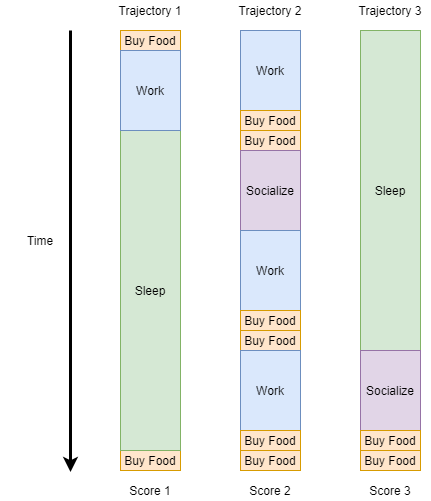

The diagram above was exported from draw.io. Its source (the exported page's mxGraphModel, read from the mxfile embedded in the PNG):
<mxGraphModel dx="1038" dy="585" grid="1" gridSize="10" guides="1" tooltips="1" connect="1" arrows="1" fold="1" page="1" pageScale="1" pageWidth="850" pageHeight="1100" math="0" shadow="0">
  <root>
    <mxCell id="0" />
    <mxCell id="1" parent="0" />
    <mxCell id="2" value="Buy Food" style="rounded=0;whiteSpace=wrap;html=1;fillColor=#ffe6cc;strokeColor=#d79b00;" vertex="1" parent="1">
      <mxGeometry x="490" y="1060" width="60" height="20" as="geometry" />
    </mxCell>
    <mxCell id="3" value="Buy Food" style="rounded=0;whiteSpace=wrap;html=1;fillColor=#ffe6cc;strokeColor=#d79b00;" vertex="1" parent="1">
      <mxGeometry x="490" y="640" width="60" height="20" as="geometry" />
    </mxCell>
    <mxCell id="4" value="Buy Food" style="rounded=0;whiteSpace=wrap;html=1;fillColor=#ffe6cc;strokeColor=#d79b00;" vertex="1" parent="1">
      <mxGeometry x="610" y="740" width="60" height="20" as="geometry" />
    </mxCell>
    <mxCell id="5" value="Sleep" style="rounded=0;whiteSpace=wrap;html=1;fillColor=#d5e8d4;strokeColor=#82b366;" vertex="1" parent="1">
      <mxGeometry x="490" y="740" width="60" height="320" as="geometry" />
    </mxCell>
    <mxCell id="6" value="Work" style="rounded=0;whiteSpace=wrap;html=1;fillColor=#dae8fc;strokeColor=#6c8ebf;" vertex="1" parent="1">
      <mxGeometry x="490" y="660" width="60" height="80" as="geometry" />
    </mxCell>
    <mxCell id="7" value="Work" style="rounded=0;whiteSpace=wrap;html=1;fillColor=#dae8fc;strokeColor=#6c8ebf;" vertex="1" parent="1">
      <mxGeometry x="610" y="640" width="60" height="80" as="geometry" />
    </mxCell>
    <mxCell id="8" value="Buy Food" style="rounded=0;whiteSpace=wrap;html=1;fillColor=#ffe6cc;strokeColor=#d79b00;" vertex="1" parent="1">
      <mxGeometry x="610" y="720" width="60" height="20" as="geometry" />
    </mxCell>
    <mxCell id="9" value="Socialize" style="rounded=0;whiteSpace=wrap;html=1;fillColor=#e1d5e7;strokeColor=#9673a6;" vertex="1" parent="1">
      <mxGeometry x="610" y="760" width="60" height="80" as="geometry" />
    </mxCell>
    <mxCell id="10" value="Work" style="rounded=0;whiteSpace=wrap;html=1;fillColor=#dae8fc;strokeColor=#6c8ebf;" vertex="1" parent="1">
      <mxGeometry x="610" y="840" width="60" height="80" as="geometry" />
    </mxCell>
    <mxCell id="11" value="Buy Food" style="rounded=0;whiteSpace=wrap;html=1;fillColor=#ffe6cc;strokeColor=#d79b00;" vertex="1" parent="1">
      <mxGeometry x="610" y="920" width="60" height="20" as="geometry" />
    </mxCell>
    <mxCell id="12" value="Buy Food" style="rounded=0;whiteSpace=wrap;html=1;fillColor=#ffe6cc;strokeColor=#d79b00;" vertex="1" parent="1">
      <mxGeometry x="610" y="940" width="60" height="20" as="geometry" />
    </mxCell>
    <mxCell id="13" value="Work" style="rounded=0;whiteSpace=wrap;html=1;fillColor=#dae8fc;strokeColor=#6c8ebf;" vertex="1" parent="1">
      <mxGeometry x="610" y="960" width="60" height="80" as="geometry" />
    </mxCell>
    <mxCell id="14" value="Buy Food" style="rounded=0;whiteSpace=wrap;html=1;" vertex="1" parent="1">
      <mxGeometry x="610" y="1040" width="60" height="20" as="geometry" />
    </mxCell>
    <mxCell id="15" value="Buy Food" style="rounded=0;whiteSpace=wrap;html=1;" vertex="1" parent="1">
      <mxGeometry x="610" y="1060" width="60" height="20" as="geometry" />
    </mxCell>
    <mxCell id="16" value="Sleep" style="rounded=0;whiteSpace=wrap;html=1;fillColor=#d5e8d4;strokeColor=#82b366;" vertex="1" parent="1">
      <mxGeometry x="730" y="640" width="60" height="320" as="geometry" />
    </mxCell>
    <mxCell id="17" value="Socialize" style="rounded=0;whiteSpace=wrap;html=1;fillColor=#e1d5e7;strokeColor=#9673a6;" vertex="1" parent="1">
      <mxGeometry x="730" y="960" width="60" height="80" as="geometry" />
    </mxCell>
    <mxCell id="18" value="Buy Food" style="rounded=0;whiteSpace=wrap;html=1;" vertex="1" parent="1">
      <mxGeometry x="730" y="1040" width="60" height="20" as="geometry" />
    </mxCell>
    <mxCell id="19" value="Buy Food" style="rounded=0;whiteSpace=wrap;html=1;" vertex="1" parent="1">
      <mxGeometry x="730" y="1060" width="60" height="20" as="geometry" />
    </mxCell>
    <mxCell id="20" value="Buy Food" style="rounded=0;whiteSpace=wrap;html=1;fillColor=#ffe6cc;strokeColor=#d79b00;" vertex="1" parent="1">
      <mxGeometry x="610" y="1060" width="60" height="20" as="geometry" />
    </mxCell>
    <mxCell id="21" value="Buy Food" style="rounded=0;whiteSpace=wrap;html=1;fillColor=#ffe6cc;strokeColor=#d79b00;" vertex="1" parent="1">
      <mxGeometry x="610" y="1040" width="60" height="20" as="geometry" />
    </mxCell>
    <mxCell id="22" value="Buy Food" style="rounded=0;whiteSpace=wrap;html=1;fillColor=#ffe6cc;strokeColor=#d79b00;" vertex="1" parent="1">
      <mxGeometry x="730" y="1060" width="60" height="20" as="geometry" />
    </mxCell>
    <mxCell id="23" value="Buy Food" style="rounded=0;whiteSpace=wrap;html=1;fillColor=#ffe6cc;strokeColor=#d79b00;" vertex="1" parent="1">
      <mxGeometry x="730" y="1040" width="60" height="20" as="geometry" />
    </mxCell>
    <mxCell id="24" value="Trajectory 1" style="text;html=1;strokeColor=none;fillColor=none;align=center;verticalAlign=middle;whiteSpace=wrap;rounded=0;" vertex="1" parent="1">
      <mxGeometry x="480" y="610" width="80" height="20" as="geometry" />
    </mxCell>
    <mxCell id="25" value="Trajectory 2" style="text;html=1;strokeColor=none;fillColor=none;align=center;verticalAlign=middle;whiteSpace=wrap;rounded=0;" vertex="1" parent="1">
      <mxGeometry x="600" y="610" width="80" height="20" as="geometry" />
    </mxCell>
    <mxCell id="26" value="Trajectory 3" style="text;html=1;strokeColor=none;fillColor=none;align=center;verticalAlign=middle;whiteSpace=wrap;rounded=0;" vertex="1" parent="1">
      <mxGeometry x="720" y="610" width="80" height="20" as="geometry" />
    </mxCell>
    <mxCell id="27" value="" style="endArrow=classic;html=1;strokeWidth=3;" edge="1" parent="1">
      <mxGeometry width="50" height="50" relative="1" as="geometry">
        <mxPoint x="440" y="640" as="sourcePoint" />
        <mxPoint x="440" y="1081.5999755859375" as="targetPoint" />
      </mxGeometry>
    </mxCell>
    <mxCell id="28" value="Time" style="text;html=1;strokeColor=none;fillColor=none;align=center;verticalAlign=middle;whiteSpace=wrap;rounded=0;" vertex="1" parent="1">
      <mxGeometry x="370" y="840" width="80" height="20" as="geometry" />
    </mxCell>
    <mxCell id="29" value="Score 1" style="text;html=1;strokeColor=none;fillColor=none;align=center;verticalAlign=middle;whiteSpace=wrap;rounded=0;" vertex="1" parent="1">
      <mxGeometry x="480" y="1090" width="80" height="20" as="geometry" />
    </mxCell>
    <mxCell id="30" value="Score 2" style="text;html=1;strokeColor=none;fillColor=none;align=center;verticalAlign=middle;whiteSpace=wrap;rounded=0;" vertex="1" parent="1">
      <mxGeometry x="600" y="1090" width="80" height="20" as="geometry" />
    </mxCell>
    <mxCell id="31" value="Score 3" style="text;html=1;strokeColor=none;fillColor=none;align=center;verticalAlign=middle;whiteSpace=wrap;rounded=0;" vertex="1" parent="1">
      <mxGeometry x="720" y="1090" width="80" height="20" as="geometry" />
    </mxCell>
  </root>
</mxGraphModel>